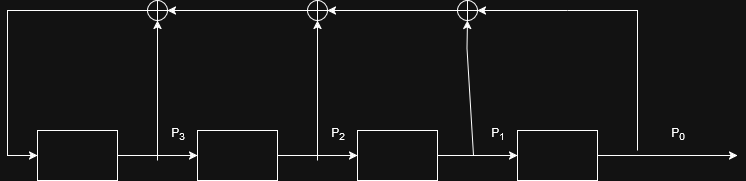

The diagram above was exported from draw.io. Its source (the exported page's mxGraphModel, read from the mxfile embedded in the PNG):
<mxGraphModel dx="1426" dy="779" grid="1" gridSize="10" guides="1" tooltips="1" connect="1" arrows="1" fold="1" page="1" pageScale="1" pageWidth="850" pageHeight="1100" math="0" shadow="0">
  <root>
    <mxCell id="0" />
    <mxCell id="1" parent="0" />
    <mxCell id="TYouDxJFJ3aYStSpbYps-1" value="" style="rounded=0;whiteSpace=wrap;html=1;" vertex="1" parent="1">
      <mxGeometry x="40" y="400" width="80" height="50" as="geometry" />
    </mxCell>
    <mxCell id="TYouDxJFJ3aYStSpbYps-9" value="" style="rounded=0;whiteSpace=wrap;html=1;" vertex="1" parent="1">
      <mxGeometry x="200" y="400" width="80" height="50" as="geometry" />
    </mxCell>
    <mxCell id="TYouDxJFJ3aYStSpbYps-10" value="" style="rounded=0;whiteSpace=wrap;html=1;" vertex="1" parent="1">
      <mxGeometry x="360" y="400" width="80" height="50" as="geometry" />
    </mxCell>
    <mxCell id="TYouDxJFJ3aYStSpbYps-11" value="" style="rounded=0;whiteSpace=wrap;html=1;" vertex="1" parent="1">
      <mxGeometry x="520" y="400" width="80" height="50" as="geometry" />
    </mxCell>
    <mxCell id="TYouDxJFJ3aYStSpbYps-16" value="" style="endArrow=classic;html=1;rounded=0;exitX=1;exitY=0.5;exitDx=0;exitDy=0;" edge="1" parent="1" source="TYouDxJFJ3aYStSpbYps-11">
      <mxGeometry width="50" height="50" relative="1" as="geometry">
        <mxPoint x="660" y="420" as="sourcePoint" />
        <mxPoint x="740" y="425" as="targetPoint" />
      </mxGeometry>
    </mxCell>
    <mxCell id="TYouDxJFJ3aYStSpbYps-20" value="P&lt;sub&gt;0&lt;/sub&gt;" style="text;html=1;align=center;verticalAlign=middle;resizable=0;points=[];autosize=1;strokeColor=none;fillColor=none;" vertex="1" parent="1">
      <mxGeometry x="660" y="388" width="40" height="30" as="geometry" />
    </mxCell>
    <mxCell id="TYouDxJFJ3aYStSpbYps-21" value="P&lt;sub&gt;1&lt;/sub&gt;" style="text;html=1;align=center;verticalAlign=middle;resizable=0;points=[];autosize=1;strokeColor=none;fillColor=none;" vertex="1" parent="1">
      <mxGeometry x="480" y="388" width="40" height="30" as="geometry" />
    </mxCell>
    <mxCell id="TYouDxJFJ3aYStSpbYps-22" value="" style="endArrow=classic;html=1;rounded=0;entryX=0;entryY=0.5;entryDx=0;entryDy=0;exitX=1;exitY=0.5;exitDx=0;exitDy=0;" edge="1" parent="1" source="TYouDxJFJ3aYStSpbYps-10" target="TYouDxJFJ3aYStSpbYps-11">
      <mxGeometry width="50" height="50" relative="1" as="geometry">
        <mxPoint x="400" y="430" as="sourcePoint" />
        <mxPoint x="450" y="380" as="targetPoint" />
      </mxGeometry>
    </mxCell>
    <mxCell id="TYouDxJFJ3aYStSpbYps-23" value="" style="endArrow=classic;html=1;rounded=0;entryX=0;entryY=0.5;entryDx=0;entryDy=0;exitX=1;exitY=0.5;exitDx=0;exitDy=0;" edge="1" parent="1" source="TYouDxJFJ3aYStSpbYps-9" target="TYouDxJFJ3aYStSpbYps-10">
      <mxGeometry width="50" height="50" relative="1" as="geometry">
        <mxPoint x="300" y="425" as="sourcePoint" />
        <mxPoint x="380" y="425" as="targetPoint" />
      </mxGeometry>
    </mxCell>
    <mxCell id="TYouDxJFJ3aYStSpbYps-24" value="" style="endArrow=classic;html=1;rounded=0;entryX=0;entryY=0.5;entryDx=0;entryDy=0;exitX=1;exitY=0.5;exitDx=0;exitDy=0;" edge="1" parent="1" source="TYouDxJFJ3aYStSpbYps-1" target="TYouDxJFJ3aYStSpbYps-9">
      <mxGeometry width="50" height="50" relative="1" as="geometry">
        <mxPoint x="400" y="430" as="sourcePoint" />
        <mxPoint x="450" y="380" as="targetPoint" />
      </mxGeometry>
    </mxCell>
    <mxCell id="TYouDxJFJ3aYStSpbYps-25" value="" style="endArrow=classic;html=1;rounded=0;entryX=0;entryY=0.5;entryDx=0;entryDy=0;" edge="1" parent="1" target="TYouDxJFJ3aYStSpbYps-1">
      <mxGeometry width="50" height="50" relative="1" as="geometry">
        <mxPoint x="10" y="280" as="sourcePoint" />
        <mxPoint x="450" y="380" as="targetPoint" />
        <Array as="points">
          <mxPoint x="10" y="425" />
        </Array>
      </mxGeometry>
    </mxCell>
    <mxCell id="TYouDxJFJ3aYStSpbYps-26" value="P&lt;sub&gt;2&lt;/sub&gt;" style="text;html=1;align=center;verticalAlign=middle;resizable=0;points=[];autosize=1;strokeColor=none;fillColor=none;" vertex="1" parent="1">
      <mxGeometry x="320" y="388" width="40" height="30" as="geometry" />
    </mxCell>
    <mxCell id="TYouDxJFJ3aYStSpbYps-27" value="P&lt;sub&gt;3&lt;/sub&gt;" style="text;html=1;align=center;verticalAlign=middle;resizable=0;points=[];autosize=1;strokeColor=none;fillColor=none;" vertex="1" parent="1">
      <mxGeometry x="160" y="388" width="40" height="30" as="geometry" />
    </mxCell>
    <mxCell id="TYouDxJFJ3aYStSpbYps-31" value="" style="endArrow=classic;html=1;rounded=0;entryX=0.5;entryY=1;entryDx=0;entryDy=0;exitX=-0.1;exitY=1.233;exitDx=0;exitDy=0;exitPerimeter=0;" edge="1" parent="1" source="TYouDxJFJ3aYStSpbYps-21" target="TYouDxJFJ3aYStSpbYps-30">
      <mxGeometry width="50" height="50" relative="1" as="geometry">
        <mxPoint x="470" y="390" as="sourcePoint" />
        <mxPoint x="469.5" y="288" as="targetPoint" />
        <Array as="points">
          <mxPoint x="469.5" y="318" />
        </Array>
      </mxGeometry>
    </mxCell>
    <mxCell id="TYouDxJFJ3aYStSpbYps-30" value="" style="shape=orEllipse;perimeter=ellipsePerimeter;whiteSpace=wrap;html=1;backgroundOutline=1;" vertex="1" parent="1">
      <mxGeometry x="460" y="270" width="20" height="20" as="geometry" />
    </mxCell>
    <mxCell id="TYouDxJFJ3aYStSpbYps-32" value="" style="endArrow=none;html=1;rounded=0;" edge="1" parent="1">
      <mxGeometry width="50" height="50" relative="1" as="geometry">
        <mxPoint x="640" y="420" as="sourcePoint" />
        <mxPoint x="570" y="280" as="targetPoint" />
        <Array as="points">
          <mxPoint x="640" y="280" />
        </Array>
      </mxGeometry>
    </mxCell>
    <mxCell id="TYouDxJFJ3aYStSpbYps-33" value="" style="endArrow=classic;html=1;rounded=0;entryX=1;entryY=0.5;entryDx=0;entryDy=0;" edge="1" parent="1" target="TYouDxJFJ3aYStSpbYps-30">
      <mxGeometry width="50" height="50" relative="1" as="geometry">
        <mxPoint x="570" y="280" as="sourcePoint" />
        <mxPoint x="360" y="230" as="targetPoint" />
      </mxGeometry>
    </mxCell>
    <mxCell id="TYouDxJFJ3aYStSpbYps-34" value="" style="endArrow=none;html=1;rounded=0;entryX=0;entryY=0.5;entryDx=0;entryDy=0;" edge="1" parent="1" target="TYouDxJFJ3aYStSpbYps-36">
      <mxGeometry width="50" height="50" relative="1" as="geometry">
        <mxPoint x="10" y="280" as="sourcePoint" />
        <mxPoint x="120" y="280" as="targetPoint" />
      </mxGeometry>
    </mxCell>
    <mxCell id="TYouDxJFJ3aYStSpbYps-35" value="" style="shape=orEllipse;perimeter=ellipsePerimeter;whiteSpace=wrap;html=1;backgroundOutline=1;" vertex="1" parent="1">
      <mxGeometry x="310" y="270" width="20" height="20" as="geometry" />
    </mxCell>
    <mxCell id="TYouDxJFJ3aYStSpbYps-36" value="" style="shape=orEllipse;perimeter=ellipsePerimeter;whiteSpace=wrap;html=1;backgroundOutline=1;" vertex="1" parent="1">
      <mxGeometry x="150" y="270" width="20" height="20" as="geometry" />
    </mxCell>
    <mxCell id="TYouDxJFJ3aYStSpbYps-37" value="" style="endArrow=classic;html=1;rounded=0;entryX=0.5;entryY=1;entryDx=0;entryDy=0;" edge="1" parent="1" target="TYouDxJFJ3aYStSpbYps-35">
      <mxGeometry width="50" height="50" relative="1" as="geometry">
        <mxPoint x="320" y="430" as="sourcePoint" />
        <mxPoint x="450" y="380" as="targetPoint" />
      </mxGeometry>
    </mxCell>
    <mxCell id="TYouDxJFJ3aYStSpbYps-38" value="" style="endArrow=classic;html=1;rounded=0;entryX=0.5;entryY=1;entryDx=0;entryDy=0;" edge="1" parent="1" target="TYouDxJFJ3aYStSpbYps-36">
      <mxGeometry width="50" height="50" relative="1" as="geometry">
        <mxPoint x="160" y="430" as="sourcePoint" />
        <mxPoint x="450" y="380" as="targetPoint" />
      </mxGeometry>
    </mxCell>
    <mxCell id="TYouDxJFJ3aYStSpbYps-39" value="" style="endArrow=classic;html=1;rounded=0;entryX=1;entryY=0.5;entryDx=0;entryDy=0;exitX=0;exitY=0.5;exitDx=0;exitDy=0;" edge="1" parent="1" source="TYouDxJFJ3aYStSpbYps-30" target="TYouDxJFJ3aYStSpbYps-35">
      <mxGeometry width="50" height="50" relative="1" as="geometry">
        <mxPoint x="400" y="430" as="sourcePoint" />
        <mxPoint x="450" y="380" as="targetPoint" />
      </mxGeometry>
    </mxCell>
    <mxCell id="TYouDxJFJ3aYStSpbYps-40" value="" style="endArrow=classic;html=1;rounded=0;entryX=1;entryY=0.5;entryDx=0;entryDy=0;exitX=0;exitY=0.5;exitDx=0;exitDy=0;" edge="1" parent="1" source="TYouDxJFJ3aYStSpbYps-35" target="TYouDxJFJ3aYStSpbYps-36">
      <mxGeometry width="50" height="50" relative="1" as="geometry">
        <mxPoint x="400" y="430" as="sourcePoint" />
        <mxPoint x="450" y="380" as="targetPoint" />
      </mxGeometry>
    </mxCell>
  </root>
</mxGraphModel>